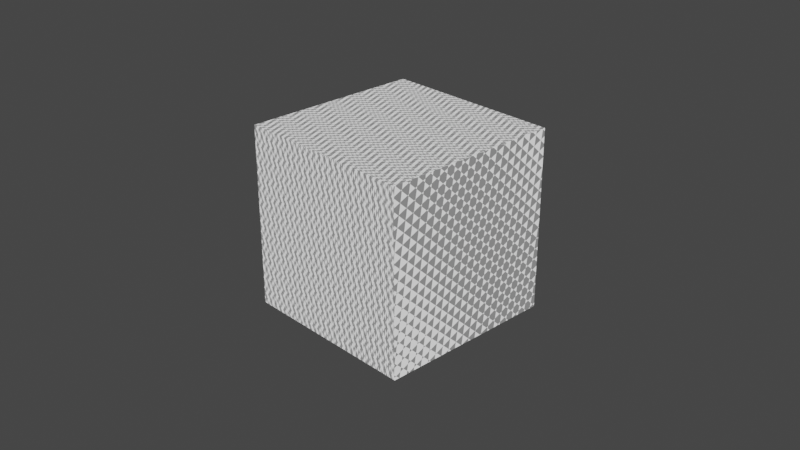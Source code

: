 # Source: Mapping_Node.blend  (saved by Blender 3.2.14; exported with 4.5.12 LTS)
import bpy
from mathutils import Matrix  # noqa: F401  (used for matrix-valued properties, if any)

bpy.ops.wm.read_factory_settings(use_empty=True)
scene = bpy.context.scene
scene.name = 'Scene'

# ---- collections
col_collection = bpy.data.collections.new('Collection'); scene.collection.children.link(col_collection)

# ---- materials (node trees are filled in below, after node groups)
mat_material = bpy.data.materials.new('Material')
mat_material.alpha_threshold = 0.0
mat_material.use_transparent_shadow = False
mat_material.line_color = (0.0, 0.0, 0.0, 1.0)

# ---- material node trees
mat_material.use_nodes = True; mat_material.node_tree.nodes.clear()
_N = mat_material.node_tree.nodes; _L = mat_material.node_tree.links
n0 = _N.new('ShaderNodeOutputMaterial'); n0.name = 'Material Output'; n0.location = (846, 197)
n1 = _N.new('ShaderNodeNewGeometry'); n1.name = 'Geometry'; n1.location = (-117, 182)
n2 = _N.new('ShaderNodeTexChecker'); n2.name = 'Checker Texture'; n2.location = (558, 152)
n3 = _N.new('ShaderNodeMapping'); n3.name = 'Mapping'; n3.location = (224, 200)
n3.inputs[1].default_value = (3.0, 0.0, 0.0)
n3.inputs[2].default_value = (0.6946, 0.5899, 0.7959)
n3.inputs[3].default_value = (9.2, 2.7, 2.4)
_L.new(n1.outputs[0], n3.inputs[0])
_L.new(n3.outputs[0], n2.inputs[0])
_L.new(n2.outputs[0], n0.inputs[0])
n0.is_active_output = True

# ---- world
world_world = bpy.data.worlds.new('World'); scene.world = world_world
world_world.use_nodes = True; world_world.node_tree.nodes.clear()
_N = world_world.node_tree.nodes; _L = world_world.node_tree.links
n0 = _N.new('ShaderNodeOutputWorld'); n0.name = 'World Output'; n0.location = (300, 300)
n1 = _N.new('ShaderNodeBackground'); n1.name = 'Background'; n1.location = (10, 300)
n1.inputs[0].default_value = (0.05088, 0.05088, 0.05088, 1.0)
_L.new(n1.outputs[0], n0.inputs[0])
n0.is_active_output = True
world_world.color = (0.05088, 0.05088, 0.05088)
world_world.use_sun_shadow = False
world_world.sun_shadow_jitter_overblur = 0.0

# ---- cameras
cam_camera = bpy.data.cameras.new('Camera')
cam_camera.clip_end = 100.0
cam_camera.ortho_scale = 7.314

# ---- lights
light_light = bpy.data.lights.new('Light', 'POINT')
light_light.transmission_factor = 0.0
light_light.energy = 1000.0
light_light.shadow_soft_size = 0.1
light_light.shadow_maximum_resolution = 0.006
light_light.use_absolute_resolution = True

# ---- meshes
me_cube = bpy.data.meshes.new('Cube')
me_cube.from_pydata([(1.0, 1.0, 1.0), (1.0, 1.0, -1.0), (1.0, -1.0, 1.0), (1.0, -1.0, -1.0), (-1.0, 1.0, 1.0), (-1.0, 1.0, -1.0), (-1.0, -1.0, 1.0), (-1.0, -1.0, -1.0)], [], [(0, 4, 6, 2), (3, 2, 6, 7), (7, 6, 4, 5), (5, 1, 3, 7), (1, 0, 2, 3), (5, 4, 0, 1)])
_uv = me_cube.uv_layers.new(name='UVMap')
_uv.uv.foreach_set('vector', [0.625, 0.5, 0.875, 0.5, 0.875, 0.75, 0.625, 0.75, 0.375, 0.75, 0.625, 0.75, 0.625, 1.0, 0.375, 1.0, 0.375, 0.0, 0.625, 0.0, 0.625, 0.25, 0.375, 0.25, 0.125, 0.5, 0.375, 0.5, 0.375, 0.75, 0.125, 0.75, 0.375, 0.5, 0.625, 0.5, 0.625, 0.75, 0.375, 0.75, 0.375, 0.25, 0.625, 0.25, 0.625, 0.5, 0.375, 0.5])
me_cube.materials.append(mat_material)
me_cube.use_mirror_vertex_groups = False
me_cube.update()

# ---- objects
ob_cube = bpy.data.objects.new('Cube', me_cube)
ob_light = bpy.data.objects.new('Light', light_light)
ob_camera = bpy.data.objects.new('Camera', cam_camera)

# ---- transforms, parenting, visibility, modifiers, constraints
ob_cube.location = (0.0, 0.0, 0.0)
ob_cube.lock_rotations_4d = False
ob_cube.empty_display_type = 'ARROWS'
ob_cube.lineart.crease_threshold = 0.0
ob_light.location = (4.076, 1.005, 5.904)
ob_light.rotation_euler = (0.6503, 0.05522, 1.866)
ob_light.lock_rotations_4d = False
ob_light.empty_display_type = 'ARROWS'
ob_light.color = (0.0, 0.0, 0.0, 0.0)
ob_light.lineart.crease_threshold = 0.0
ob_camera.location = (7.359, -6.926, 4.958)
ob_camera.rotation_euler = (1.109, 0.0, 0.8149)
ob_camera.lock_rotations_4d = False
ob_camera.empty_display_type = 'ARROWS'
ob_camera.color = (0.0, 0.0, 0.0, 0.0)
ob_camera.display_type = 'WIRE'
ob_camera.lineart.crease_threshold = 0.0

# ---- collection membership
col_collection.objects.link(ob_cube)
col_collection.objects.link(ob_light)
col_collection.objects.link(ob_camera)

# ---- scene / render settings (as saved in the file)
scene.camera = ob_camera
scene.frame_start = 1; scene.frame_end = 250; scene.frame_set(1)
scene.render.engine = 'BLENDER_EEVEE_NEXT'
scene.cycles.sampling_pattern = 'TABULATED_SOBOL'
scene.cycles.use_light_tree = False
scene.view_settings.view_transform = 'Filmic'
bpy.context.view_layer.update()
